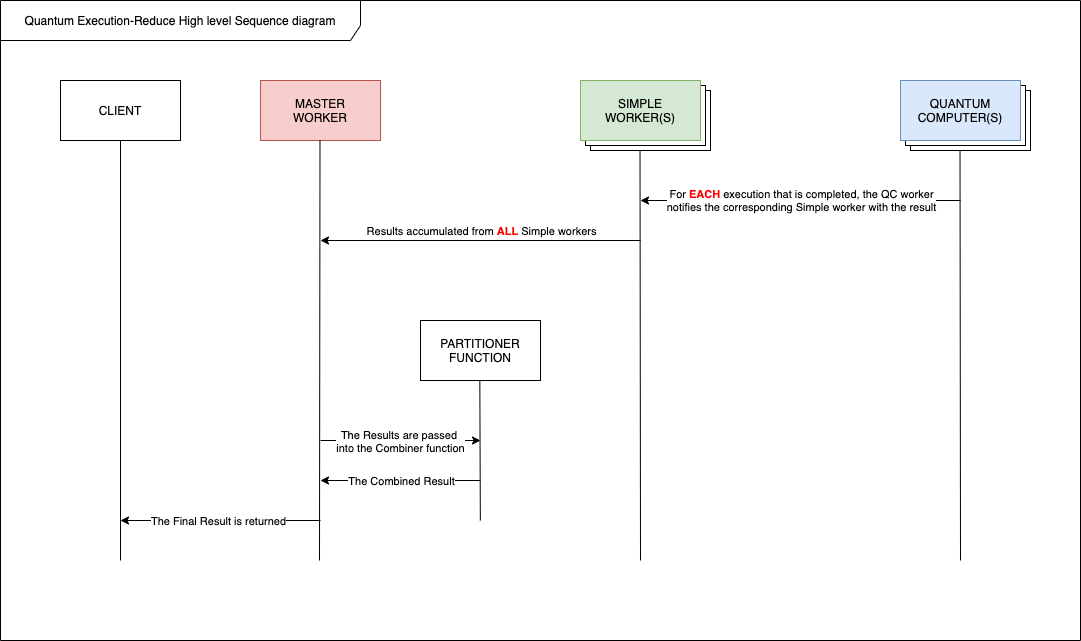

The diagram above was exported from draw.io. Its source (the exported page's mxGraphModel, read from the mxfile embedded in the PNG):
<mxGraphModel dx="946" dy="585" grid="1" gridSize="10" guides="1" tooltips="1" connect="1" arrows="1" fold="1" page="1" pageScale="1" pageWidth="827" pageHeight="1169" math="0" shadow="0">
  <root>
    <mxCell id="aTEnJGRS1dYD6LU9xYKf-0" />
    <mxCell id="aTEnJGRS1dYD6LU9xYKf-1" parent="aTEnJGRS1dYD6LU9xYKf-0" />
    <mxCell id="GXkV6xbWdue3wXVU6SGO-38" value="Quantum Execution-Reduce High level Sequence diagram" style="shape=umlFrame;whiteSpace=wrap;html=1;width=360;height=40;" parent="aTEnJGRS1dYD6LU9xYKf-1" vertex="1">
      <mxGeometry x="160" y="120" width="1080" height="640" as="geometry" />
    </mxCell>
    <mxCell id="GXkV6xbWdue3wXVU6SGO-39" value="CLIENT" style="rounded=0;whiteSpace=wrap;html=1;" parent="aTEnJGRS1dYD6LU9xYKf-1" vertex="1">
      <mxGeometry x="220" y="200" width="120" height="60" as="geometry" />
    </mxCell>
    <mxCell id="GXkV6xbWdue3wXVU6SGO-40" value="MASTER&lt;br&gt;WORKER" style="rounded=0;whiteSpace=wrap;html=1;fillColor=#f8cecc;strokeColor=#b85450;" parent="aTEnJGRS1dYD6LU9xYKf-1" vertex="1">
      <mxGeometry x="420" y="200" width="120" height="60" as="geometry" />
    </mxCell>
    <mxCell id="GXkV6xbWdue3wXVU6SGO-41" value="" style="endArrow=none;html=1;" parent="aTEnJGRS1dYD6LU9xYKf-1" edge="1">
      <mxGeometry width="50" height="50" relative="1" as="geometry">
        <mxPoint x="280" y="680" as="sourcePoint" />
        <mxPoint x="280.0000000000002" y="260" as="targetPoint" />
      </mxGeometry>
    </mxCell>
    <mxCell id="GXkV6xbWdue3wXVU6SGO-42" value="" style="endArrow=none;html=1;" parent="aTEnJGRS1dYD6LU9xYKf-1" edge="1">
      <mxGeometry width="50" height="50" relative="1" as="geometry">
        <mxPoint x="479" y="680" as="sourcePoint" />
        <mxPoint x="479.4999999999998" y="260" as="targetPoint" />
      </mxGeometry>
    </mxCell>
    <mxCell id="GXkV6xbWdue3wXVU6SGO-43" value="" style="endArrow=none;html=1;" parent="aTEnJGRS1dYD6LU9xYKf-1" edge="1">
      <mxGeometry width="50" height="50" relative="1" as="geometry">
        <mxPoint x="800" y="680" as="sourcePoint" />
        <mxPoint x="799.5" y="260" as="targetPoint" />
      </mxGeometry>
    </mxCell>
    <mxCell id="GXkV6xbWdue3wXVU6SGO-44" value="" style="endArrow=none;html=1;" parent="aTEnJGRS1dYD6LU9xYKf-1" edge="1">
      <mxGeometry width="50" height="50" relative="1" as="geometry">
        <mxPoint x="1120" y="680" as="sourcePoint" />
        <mxPoint x="1119.5" y="260" as="targetPoint" />
      </mxGeometry>
    </mxCell>
    <mxCell id="GXkV6xbWdue3wXVU6SGO-47" value="" style="endArrow=classic;html=1;" parent="aTEnJGRS1dYD6LU9xYKf-1" edge="1">
      <mxGeometry width="50" height="50" relative="1" as="geometry">
        <mxPoint x="480.0000000000002" y="560" as="sourcePoint" />
        <mxPoint x="640" y="560" as="targetPoint" />
      </mxGeometry>
    </mxCell>
    <mxCell id="GXkV6xbWdue3wXVU6SGO-48" value="The Results are passed&amp;nbsp;&lt;br&gt;into the Combiner function" style="edgeLabel;html=1;align=center;verticalAlign=middle;resizable=0;points=[];" parent="GXkV6xbWdue3wXVU6SGO-47" vertex="1" connectable="0">
      <mxGeometry x="-0.5567" y="-1" relative="1" as="geometry">
        <mxPoint x="44" y="-1" as="offset" />
      </mxGeometry>
    </mxCell>
    <mxCell id="GXkV6xbWdue3wXVU6SGO-49" value="" style="endArrow=classic;html=1;" parent="aTEnJGRS1dYD6LU9xYKf-1" edge="1">
      <mxGeometry width="50" height="50" relative="1" as="geometry">
        <mxPoint x="1120" y="320" as="sourcePoint" />
        <mxPoint x="800" y="320" as="targetPoint" />
      </mxGeometry>
    </mxCell>
    <mxCell id="GXkV6xbWdue3wXVU6SGO-50" value="For &lt;b&gt;&lt;font color=&quot;#ff0000&quot;&gt;EACH&lt;/font&gt;&lt;/b&gt; execution that is completed, the QC worker&lt;br&gt;notifies the corresponding Simple worker with the result" style="edgeLabel;html=1;align=center;verticalAlign=middle;resizable=0;points=[];" parent="GXkV6xbWdue3wXVU6SGO-49" vertex="1" connectable="0">
      <mxGeometry x="0.2478" y="-1" relative="1" as="geometry">
        <mxPoint x="40" as="offset" />
      </mxGeometry>
    </mxCell>
    <mxCell id="GXkV6xbWdue3wXVU6SGO-51" value="PARTITIONER&lt;br&gt;FUNCTION" style="rounded=0;whiteSpace=wrap;html=1;" parent="aTEnJGRS1dYD6LU9xYKf-1" vertex="1">
      <mxGeometry x="580" y="440" width="120" height="60" as="geometry" />
    </mxCell>
    <mxCell id="GXkV6xbWdue3wXVU6SGO-52" value="" style="endArrow=none;html=1;" parent="aTEnJGRS1dYD6LU9xYKf-1" edge="1">
      <mxGeometry width="50" height="50" relative="1" as="geometry">
        <mxPoint x="639.8299999999999" y="640" as="sourcePoint" />
        <mxPoint x="639.3299999999999" y="500" as="targetPoint" />
      </mxGeometry>
    </mxCell>
    <mxCell id="GXkV6xbWdue3wXVU6SGO-53" value="" style="endArrow=classic;html=1;" parent="aTEnJGRS1dYD6LU9xYKf-1" edge="1">
      <mxGeometry width="50" height="50" relative="1" as="geometry">
        <mxPoint x="640" y="600" as="sourcePoint" />
        <mxPoint x="480.0000000000002" y="600" as="targetPoint" />
      </mxGeometry>
    </mxCell>
    <mxCell id="GXkV6xbWdue3wXVU6SGO-54" value="The Combined Result" style="edgeLabel;html=1;align=center;verticalAlign=middle;resizable=0;points=[];" parent="GXkV6xbWdue3wXVU6SGO-53" vertex="1" connectable="0">
      <mxGeometry x="0.1458" relative="1" as="geometry">
        <mxPoint x="12" as="offset" />
      </mxGeometry>
    </mxCell>
    <mxCell id="GXkV6xbWdue3wXVU6SGO-55" value="" style="rounded=0;whiteSpace=wrap;html=1;" parent="aTEnJGRS1dYD6LU9xYKf-1" vertex="1">
      <mxGeometry x="750" y="210" width="120" height="60" as="geometry" />
    </mxCell>
    <mxCell id="GXkV6xbWdue3wXVU6SGO-56" value="" style="rounded=0;whiteSpace=wrap;html=1;" parent="aTEnJGRS1dYD6LU9xYKf-1" vertex="1">
      <mxGeometry x="745" y="205" width="120" height="60" as="geometry" />
    </mxCell>
    <mxCell id="GXkV6xbWdue3wXVU6SGO-57" value="SIMPLE&lt;br&gt;WORKER(S)" style="rounded=0;whiteSpace=wrap;html=1;fillColor=#d5e8d4;strokeColor=#82b366;" parent="aTEnJGRS1dYD6LU9xYKf-1" vertex="1">
      <mxGeometry x="740" y="200" width="120" height="60" as="geometry" />
    </mxCell>
    <mxCell id="GXkV6xbWdue3wXVU6SGO-58" value="" style="rounded=0;whiteSpace=wrap;html=1;" parent="aTEnJGRS1dYD6LU9xYKf-1" vertex="1">
      <mxGeometry x="1070" y="210" width="120" height="60" as="geometry" />
    </mxCell>
    <mxCell id="GXkV6xbWdue3wXVU6SGO-59" value="" style="rounded=0;whiteSpace=wrap;html=1;" parent="aTEnJGRS1dYD6LU9xYKf-1" vertex="1">
      <mxGeometry x="1065" y="205" width="120" height="60" as="geometry" />
    </mxCell>
    <mxCell id="GXkV6xbWdue3wXVU6SGO-60" value="&lt;span&gt;QUANTUM&lt;/span&gt;&lt;br&gt;&lt;span&gt;COMPUTER(S)&lt;/span&gt;" style="rounded=0;whiteSpace=wrap;html=1;fillColor=#dae8fc;strokeColor=#6c8ebf;" parent="aTEnJGRS1dYD6LU9xYKf-1" vertex="1">
      <mxGeometry x="1060" y="200" width="120" height="60" as="geometry" />
    </mxCell>
    <mxCell id="GXkV6xbWdue3wXVU6SGO-61" value="" style="endArrow=classic;html=1;" parent="aTEnJGRS1dYD6LU9xYKf-1" edge="1">
      <mxGeometry width="50" height="50" relative="1" as="geometry">
        <mxPoint x="800" y="360" as="sourcePoint" />
        <mxPoint x="480" y="360" as="targetPoint" />
      </mxGeometry>
    </mxCell>
    <mxCell id="GXkV6xbWdue3wXVU6SGO-62" value="Results accumulated from &lt;b&gt;&lt;font color=&quot;#ff0000&quot;&gt;ALL&lt;/font&gt;&lt;/b&gt; Simple workers" style="edgeLabel;html=1;align=center;verticalAlign=middle;resizable=0;points=[];" parent="GXkV6xbWdue3wXVU6SGO-61" vertex="1" connectable="0">
      <mxGeometry x="0.2478" y="-1" relative="1" as="geometry">
        <mxPoint x="40" y="-9" as="offset" />
      </mxGeometry>
    </mxCell>
    <mxCell id="GXkV6xbWdue3wXVU6SGO-63" value="" style="endArrow=classic;html=1;" parent="aTEnJGRS1dYD6LU9xYKf-1" edge="1">
      <mxGeometry width="50" height="50" relative="1" as="geometry">
        <mxPoint x="480" y="640" as="sourcePoint" />
        <mxPoint x="280.0000000000002" y="640" as="targetPoint" />
      </mxGeometry>
    </mxCell>
    <mxCell id="GXkV6xbWdue3wXVU6SGO-64" value="The Final Result is returned" style="edgeLabel;html=1;align=center;verticalAlign=middle;resizable=0;points=[];" parent="GXkV6xbWdue3wXVU6SGO-63" vertex="1" connectable="0">
      <mxGeometry x="0.1458" relative="1" as="geometry">
        <mxPoint x="12" as="offset" />
      </mxGeometry>
    </mxCell>
  </root>
</mxGraphModel>